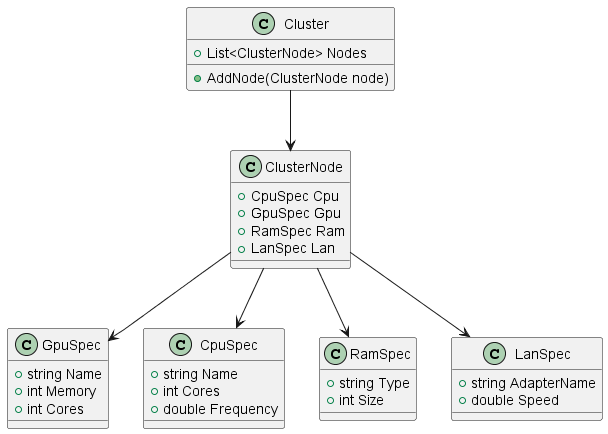

The diagram above was rendered by PlantUML. Its source (embedded in the PNG):
@startuml diagram
class GpuSpec {
    +string Name
    +int Memory
    +int Cores
}

class CpuSpec {
    +string Name
    +int Cores
    +double Frequency
}

class RamSpec {
    +string Type
    +int Size
}

class LanSpec {
    +string AdapterName
    +double Speed
}

class ClusterNode {
    +CpuSpec Cpu
    +GpuSpec Gpu
    +RamSpec Ram
    +LanSpec Lan
}

class Cluster {
    +List<ClusterNode> Nodes
    +AddNode(ClusterNode node)
}

ClusterNode --> GpuSpec
ClusterNode --> CpuSpec
ClusterNode --> RamSpec
ClusterNode --> LanSpec
Cluster --> ClusterNode
@enduml